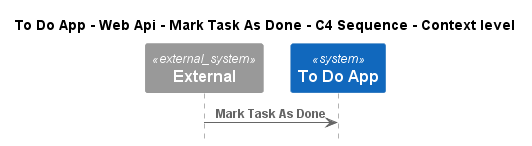

The diagram above was rendered by PlantUML. Its source (embedded in the PNG):
@startuml
!pragma layout smetana
!include ..\..\..\..\..\..\.c4s\C4_Sequence.puml

title To Do App - Web Api - Mark Task As Done - C4 Sequence - Context level

System_Ext(C4InterFlow.SoftwareSystems.ExternalSystem, "External", "")
System(ToDoAppExample.SoftwareSystems.ToDoApp, "To Do App", "")

Rel(C4InterFlow.SoftwareSystems.ExternalSystem, ToDoAppExample.SoftwareSystems.ToDoApp, "Mark Task As Done")


@enduml